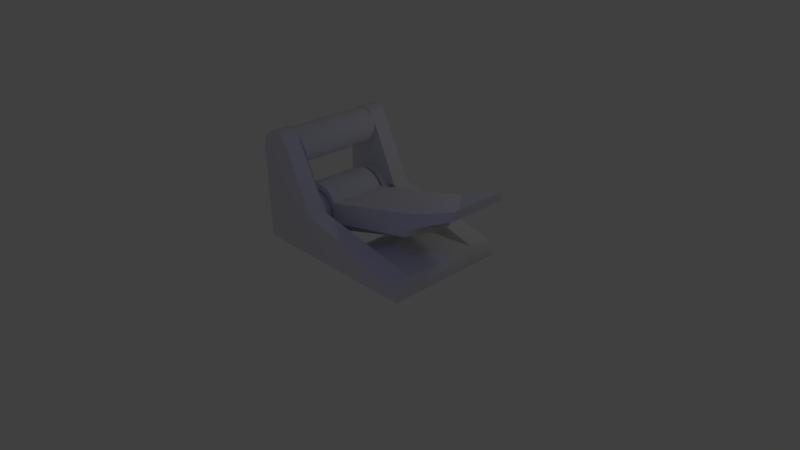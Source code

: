 # Source: Cataput_model_V2.blend  (saved by Blender 2.55.0; exported with 4.5.12 LTS)
import bpy
from mathutils import Matrix  # noqa: F401  (used for matrix-valued properties, if any)

bpy.ops.wm.read_factory_settings(use_empty=True)
scene = bpy.context.scene
scene.name = 'Scene'

# ---- collections
col_collection_1 = bpy.data.collections.new('Collection 1'); scene.collection.children.link(col_collection_1)

# ---- materials (node trees are filled in below, after node groups)
mat_material = bpy.data.materials.new('Material')
mat_material.alpha_threshold = 0.0
mat_material.use_transparent_shadow = False
mat_material.roughness = 0.5
mat_material.line_color = (0.0, 0.0, 0.0, 1.0)

# ---- material node trees

# ---- world
world_world = bpy.data.worlds.new('World'); scene.world = world_world
world_world.color = (0.05088, 0.05088, 0.05088)
world_world.use_sun_shadow = False
world_world.sun_shadow_jitter_overblur = 0.0
world_world.cycles.sampling_method = 'MANUAL'
world_world.cycles.sample_map_resolution = 256

# ---- cameras
cam_camera = bpy.data.cameras.new('Camera')
cam_camera.clip_end = 100.0
cam_camera.lens = 35.0
cam_camera.ortho_scale = 7.314
cam_camera.dof.focus_distance = 0.0
cam_camera.dof.aperture_fstop = 128.0

# ---- lights
light_point = bpy.data.lights.new('Point', 'POINT')
light_point.color = (0.008579, 0.002759, 1.0)
light_point.transmission_factor = 0.0
light_point.energy = 100.0
light_point.shadow_buffer_clip_start = 0.5
light_point.shadow_soft_size = 1.0
light_point.shadow_maximum_resolution = 0.006
light_point.use_absolute_resolution = True
light_point.cycles.use_multiple_importance_sampling = False
light_lamp = bpy.data.lights.new('Lamp', 'POINT')
light_lamp.transmission_factor = 0.0
light_lamp.cutoff_distance = 30.0
light_lamp.energy = 100.0
light_lamp.shadow_buffer_clip_start = 1.001
light_lamp.shadow_soft_size = 1.0
light_lamp.shadow_maximum_resolution = 0.006
light_lamp.use_absolute_resolution = True
light_lamp.cycles.use_multiple_importance_sampling = False

# ---- meshes
me_plane = bpy.data.meshes.new('Plane')
me_plane.from_pydata([(1.0, 9.0, 0.0), (1.0, -1.0, 0.0), (-9.0, -1.0, 0.0), (-9.0, 9.0, 0.0)], [], [(0, 3, 2, 1)])
me_plane.use_remesh_preserve_volume = False
me_plane.use_remesh_preserve_attributes = False
me_plane.use_mirror_vertex_groups = False
me_plane.update()
me_cube_006 = bpy.data.meshes.new('Cube.006')
me_cube_006.from_pydata([(1.306, 3.658, -2.64), (1.306, 3.341, -2.771), (1.306, 3.0, -2.816), (1.306, 2.659, -2.771), (1.306, 2.342, -2.64), (1.306, 2.069, -2.431), (1.306, 1.86, -2.158), (1.306, 1.729, -1.841), (1.306, 1.684, -1.5), (1.306, 1.729, -1.159), (1.306, 1.86, -0.8419), (1.306, 2.069, -0.5693), (1.306, 2.342, -0.3601), (1.306, 2.659, -0.2286), (1.306, 3.0, -0.1838), (1.306, 3.341, -0.2286), (1.306, 3.658, -0.3601), (1.306, 3.931, -0.5693), (1.306, 4.14, -0.8419), (1.306, 4.271, -1.159), (1.306, 4.316, -1.5), (1.306, 4.271, -1.841), (1.306, 4.14, -2.158), (1.306, 3.931, -2.431), (1.306, 3.877, -2.006), (1.306, 3.978, -1.762), (1.306, 4.013, -1.5), (1.306, 3.978, -1.238), (1.306, 3.877, -0.9937), (1.306, 3.716, -0.7841), (1.306, 3.506, -0.6231), (1.306, 3.262, -0.522), (1.306, 3.0, -0.4875), (1.306, 2.738, -0.522), (1.306, 2.494, -0.6231), (1.306, 2.284, -0.7841), (1.306, 2.123, -0.9938), (1.306, 2.022, -1.238), (1.306, 1.987, -1.5), (1.306, 2.022, -1.762), (1.306, 2.123, -2.006), (1.306, 2.284, -2.216), (1.306, 2.494, -2.377), (1.306, 2.738, -2.478), (1.306, 3.0, -2.513), (1.306, 3.262, -2.478), (1.306, 3.506, -2.377), (1.306, 3.716, -2.216), (-1.139, -4.728, -2.792), (-1.139, 0.5819, -3.0), (-1.139, -4.75, -3.0), (-1.139, -2.881, -2.256), (-1.139, -2.918, -3.0), (-1.139, -1.456, -2.256), (-1.139, -1.418, -3.0), (-1.139, -4.663, -2.593), (-1.139, -0.4181, -2.628), (-1.139, -1.668, -2.628), (-1.139, -2.668, -2.628), (-0.1389, -1.668, -2.628), (-0.1389, -2.668, -2.628), (-0.1389, -2.918, -3.0), (-0.1389, -2.918, -2.256), (-0.1389, -1.418, -3.0), (1.361, 4.058, 1.822), (1.361, 4.093, 1.908), (1.361, 4.106, 2.0), (1.361, 4.093, 2.092), (1.361, 4.058, 2.178), (1.361, 4.001, 2.251), (1.361, 3.928, 2.308), (1.361, 3.842, 2.343), (1.361, 3.75, 2.356), (1.361, 3.658, 2.343), (1.361, 3.572, 2.308), (1.361, 3.499, 2.251), (1.361, 3.442, 2.178), (1.361, 3.407, 2.092), (1.361, 3.394, 2.0), (1.361, 3.407, 1.908), (1.361, 3.442, 1.822), (1.361, 3.499, 1.749), (1.361, 3.572, 1.692), (1.361, 3.658, 1.657), (1.361, 3.75, 1.644), (1.361, 3.842, 1.657), (1.361, 3.928, 1.692), (1.361, 4.001, 1.749), (-2.639, 3.255, -1.755), (-2.639, 3.18, -1.812), (-2.639, 3.093, -1.848), (-2.639, 3.0, -1.861), (-2.639, 2.907, -1.848), (-2.639, 2.82, -1.812), (-2.639, 2.745, -1.755), (-2.639, 2.688, -1.68), (-2.639, 2.652, -1.593), (-2.639, 2.639, -1.5), (-2.639, 2.652, -1.407), (-2.639, 2.688, -1.32), (-2.639, 2.745, -1.245), (-2.639, 2.82, -1.188), (-2.639, 2.907, -1.152), (-2.639, 3.0, -1.139), (-2.639, 3.093, -1.152), (-2.639, 3.18, -1.188), (-2.639, 3.255, -1.245), (-2.639, 3.312, -1.32), (-2.639, 3.348, -1.407), (-2.639, 3.361, -1.5), (-2.639, 3.348, -1.593), (-2.639, 3.312, -1.68), (-0.1389, -0.4181, -2.628), (-0.1389, -4.75, -3.0), (-0.1389, -4.728, -2.792), (-0.1389, -4.663, -2.593), (-0.1389, -4.558, -2.411), (-0.1389, -4.418, -2.256), (-0.1389, -1.418, -2.256), (-0.1389, 0.5819, -3.0), (1.461, -1.418, -2.256), (1.461, -4.75, -3.0), (1.461, -4.728, -2.792), (1.461, -4.663, -2.593), (1.461, -4.558, -2.411), (1.461, -4.418, -2.256), (1.461, 0.5819, -3.0), (0.3611, 4.085, 1.665), (0.3611, 3.987, 1.589), (0.3611, 3.873, 1.542), (0.3611, 3.75, 1.526), (0.3611, 3.627, 1.542), (0.3611, 3.513, 1.589), (0.3611, 3.415, 1.665), (0.3611, 3.339, 1.763), (0.3611, 3.292, 1.877), (0.3611, 3.276, 2.0), (0.3611, 3.292, 2.123), (0.3611, 3.339, 2.237), (0.3611, 3.415, 2.335), (0.3611, 3.513, 2.411), (0.3611, 3.627, 2.458), (0.3611, 3.75, 2.474), (0.3611, 3.873, 2.458), (0.3611, 3.987, 2.411), (0.3611, 4.085, 2.335), (0.3611, 4.161, 2.237), (0.3611, 4.208, 2.123), (0.3611, 4.224, 2.0), (0.3611, 4.208, 1.877), (0.3611, 4.161, 1.763), (-0.6389, 4.161, 1.763), (-0.6389, 4.208, 1.877), (-0.6389, 4.224, 2.0), (-0.6389, 4.208, 2.123), (-0.6389, 4.161, 2.237), (-0.6389, 4.085, 2.335), (-0.6389, 3.987, 2.411), (-0.6389, 3.873, 2.458), (-0.6389, 3.75, 2.474), (-0.6389, 3.627, 2.458), (-0.6389, 3.513, 2.411), (-0.6389, 3.415, 2.335), (-0.6389, 3.339, 2.237), (-0.6389, 3.292, 2.123), (-0.6389, 3.276, 2.0), (-0.6389, 3.292, 1.877), (-0.6389, 3.339, 1.763), (-0.6389, 3.415, 1.665), (-0.6389, 3.513, 1.589), (-0.6389, 3.627, 1.542), (-0.6389, 3.75, 1.526), (-0.6389, 3.873, 1.542), (-0.6389, 3.987, 1.589), (-0.6389, 4.085, 1.665), (-0.6389, 4.42, 1.33), (-0.6389, 4.224, 1.179), (-0.6389, 3.995, 1.084), (-0.6389, 3.75, 1.052), (-0.6389, 3.505, 1.084), (-0.6389, 3.276, 1.179), (-0.6389, 3.08, 1.33), (-0.6389, 2.929, 1.526), (-0.6389, 2.834, 1.755), (-0.6389, 2.802, 2.0), (-0.6389, 2.834, 2.245), (-0.6389, 2.929, 2.474), (-0.6389, 3.08, 2.67), (-0.6389, 3.276, 2.821), (-0.6389, 3.505, 2.916), (-0.6389, 3.75, 2.948), (-0.6389, 3.995, 2.916), (-0.6389, 4.224, 2.821), (-0.6389, 4.42, 2.67), (-0.6389, 4.571, 2.474), (-0.6389, 4.666, 2.245), (-0.6389, 4.698, 2.0), (-0.6389, 4.666, 1.755), (-0.6389, 4.571, 1.526), (-1.639, 3.417, -1.74), (-1.639, 3.465, -1.624), (-1.639, 3.481, -1.5), (-1.639, 3.465, -1.376), (-1.639, 3.417, -1.26), (-1.639, 3.34, -1.16), (-1.639, 3.24, -1.083), (-1.639, 3.124, -1.035), (-1.639, 3.0, -1.019), (-1.639, 2.876, -1.035), (-1.639, 2.76, -1.083), (-1.639, 2.66, -1.16), (-1.639, 2.583, -1.26), (-1.639, 2.535, -1.376), (-1.639, 2.519, -1.5), (-1.639, 2.535, -1.624), (-1.639, 2.583, -1.74), (-1.639, 2.66, -1.84), (-1.639, 2.76, -1.917), (-1.639, 2.876, -1.965), (-1.639, 3.0, -1.981), (-1.639, 3.124, -1.965), (-1.639, 3.24, -1.917), (-1.639, 3.34, -1.84), (-0.6389, 3.358, -1.858), (-0.6389, 3.253, -1.938), (-0.6389, 3.131, -1.989), (-0.6389, 3.0, -2.006), (-0.6389, 2.869, -1.989), (-0.6389, 2.747, -1.938), (-0.6389, 2.642, -1.858), (-0.6389, 2.562, -1.753), (-0.6389, 2.511, -1.631), (-0.6389, 2.494, -1.5), (-0.6389, 2.511, -1.369), (-0.6389, 2.562, -1.247), (-0.6389, 2.642, -1.142), (-0.6389, 2.747, -1.062), (-0.6389, 2.869, -1.011), (-0.6389, 3.0, -0.9938), (-0.6389, 3.131, -1.011), (-0.6389, 3.253, -1.062), (-0.6389, 3.358, -1.142), (-0.6389, 3.438, -1.247), (-0.6389, 3.489, -1.369), (-0.6389, 3.506, -1.5), (-0.6389, 3.489, -1.631), (-0.6389, 3.438, -1.753), (-0.6389, 3.877, -2.006), (-0.6389, 3.978, -1.762), (-0.6389, 4.013, -1.5), (-0.6389, 3.978, -1.238), (-0.6389, 3.877, -0.9937), (-0.6389, 3.716, -0.7841), (-0.6389, 3.506, -0.6231), (-0.6389, 3.262, -0.522), (-0.6389, 3.0, -0.4875), (-0.6389, 2.738, -0.522), (-0.6389, 2.494, -0.6231), (-0.6389, 2.284, -0.7841), (-0.6389, 2.123, -0.9938), (-0.6389, 2.022, -1.238), (-0.6389, 1.987, -1.5), (-0.6389, 2.022, -1.762), (-0.6389, 2.123, -2.006), (-0.6389, 2.284, -2.216), (-0.6389, 2.494, -2.377), (-0.6389, 2.738, -2.478), (-0.6389, 3.0, -2.513), (-0.6389, 3.262, -2.478), (-0.6389, 3.506, -2.377), (-0.6389, 3.716, -2.216), (1.694, 0.5819, -3.0), (1.694, 3.931, -2.431), (1.694, 3.658, -2.64), (1.694, 3.341, -2.771), (1.694, 3.0, -2.816), (1.694, 2.659, -2.771), (1.694, 2.342, -2.64), (1.694, 2.069, -2.431), (1.694, 1.86, -2.158), (1.694, 1.729, -1.841), (1.694, 1.684, -1.5), (1.694, 1.729, -1.159), (1.694, 1.86, -0.8419), (1.694, 2.069, -0.5693), (1.694, 2.342, -0.3601), (1.694, 2.659, -0.2286), (1.694, 3.0, -0.1838), (1.694, 3.341, -0.2286), (1.694, 3.658, -0.3601), (1.694, 3.931, -0.5693), (1.694, 4.14, -0.8419), (1.694, 4.271, -1.159), (1.694, 4.316, -1.5), (1.694, 4.271, -1.841), (1.694, 4.14, -2.158), (1.694, 4.571, 1.526), (1.694, 4.666, 1.755), (1.694, 4.698, 2.0), (1.694, 4.666, 2.245), (1.694, 4.571, 2.474), (1.694, 4.42, 2.67), (1.694, 4.224, 2.821), (1.694, 3.995, 2.916), (1.694, 3.75, 2.948), (1.694, 3.505, 2.916), (1.694, 3.276, 2.821), (1.694, 3.08, 2.67), (1.694, 2.929, 2.474), (1.694, 2.834, 2.245), (1.694, 2.802, 2.0), (1.694, 2.834, 1.755), (1.694, 2.929, 1.526), (1.694, 3.08, 1.33), (1.694, 3.276, 1.179), (1.694, 3.505, 1.084), (1.694, 3.75, 1.052), (1.694, 3.995, 1.084), (1.694, 4.224, 1.179), (1.694, 4.42, 1.33), (1.694, -4.418, -2.256), (2.639, -4.418, -2.256), (1.694, -4.558, -2.411), (2.639, -4.558, -2.411), (2.639, -4.663, -2.593), (1.694, -4.663, -2.593), (1.694, -4.728, -2.792), (2.639, -4.728, -2.792), (2.639, 3.176, 2.819), (1.694, 3.176, 2.819), (2.639, 3.354, 2.918), (1.694, 3.354, 2.918), (1.694, 3.548, 2.979), (2.639, 3.548, 2.979), (1.694, 4.75, 2.0), (2.639, 4.75, 2.0), (1.694, 4.735, 2.174), (2.639, 4.735, 2.174), (2.639, 4.69, 2.342), (1.694, 4.69, 2.342), (1.694, 4.616, 2.5), (2.639, 4.616, 2.5), (2.639, 4.516, 2.643), (1.694, 4.516, 2.643), (1.694, 4.393, 2.766), (2.639, 4.393, 2.766), (2.639, 4.25, 2.866), (1.694, 4.25, 2.866), (2.639, 4.092, 2.94), (1.694, 4.092, 2.94), (1.694, 3.924, 2.985), (2.639, 3.924, 2.985), (1.694, 3.75, 3.0), (2.639, 3.75, 3.0), (1.694, 4.75, -3.0), (1.694, -4.75, -3.0), (2.639, -4.75, -3.0), (2.639, 4.75, -3.0), (1.361, 3.47, 2.215), (0.3611, 3.377, 2.286), (-0.6389, 3.377, 2.286), (-0.6389, 3.004, 2.572), (1.694, 3.004, 2.572), (1.694, 1.36, -0.8554), (2.639, 1.36, -0.8554)], [(230, 242)], [(295, 272, 23, 22), (294, 295, 22, 21), (293, 294, 21, 20), (292, 293, 20, 19), (291, 292, 19, 18), (290, 291, 18, 17), (289, 290, 17, 16), (288, 289, 16, 15), (287, 288, 15, 14), (286, 287, 14, 13), (285, 286, 13, 12), (284, 285, 12, 11), (283, 284, 11, 10), (282, 283, 10, 9), (281, 282, 9, 8), (280, 281, 8, 7), (279, 280, 7, 6), (278, 279, 6, 5), (277, 278, 5, 4), (276, 277, 4, 3), (275, 276, 3, 2), (274, 275, 2, 1), (1, 0, 273, 274), (0, 23, 272, 273), (23, 0, 46, 47), (0, 1, 45, 46), (44, 45, 1, 2), (43, 44, 2, 3), (42, 43, 3, 4), (41, 42, 4, 5), (40, 41, 5, 6), (39, 40, 6, 7), (38, 39, 7, 8), (37, 38, 8, 9), (36, 37, 9, 10), (35, 36, 10, 11), (34, 35, 11, 12), (33, 34, 12, 13), (32, 33, 13, 14), (31, 32, 14, 15), (30, 31, 15, 16), (29, 30, 16, 17), (28, 29, 17, 18), (27, 28, 18, 19), (26, 27, 19, 20), (25, 26, 20, 21), (24, 25, 21, 22), (47, 24, 22, 23), (47, 270, 247, 24), (24, 247, 248, 25), (25, 248, 249, 26), (26, 249, 250, 27), (27, 250, 251, 28), (28, 251, 252, 29), (29, 252, 253, 30), (30, 253, 254, 31), (31, 254, 255, 32), (32, 255, 256, 33), (33, 256, 257, 34), (34, 257, 258, 35), (35, 258, 259, 36), (36, 259, 260, 37), (37, 260, 261, 38), (38, 261, 262, 39), (39, 262, 263, 40), (40, 263, 264, 41), (41, 264, 265, 42), (42, 265, 266, 43), (43, 266, 267, 44), (44, 267, 268, 45), (45, 268, 269, 46), (46, 269, 270, 47), (311, 283, 282), (311, 282, 363), (48, 52, 50), (52, 48, 55), (55, 58, 52), (49, 54, 57, 56), (53, 57, 58, 51), (55, 48, 114, 115), (48, 50, 113, 114), (112, 119, 49, 56), (119, 63, 54, 49), (62, 118, 53, 51), (61, 113, 50, 52), (60, 62, 51, 58), (60, 61, 52, 58), (118, 59, 57, 53), (63, 59, 57, 54), (115, 60, 58, 55), (59, 112, 56, 57), (59, 60, 58, 57), (63, 61, 60, 59), (118, 112, 59), (117, 62, 60), (117, 60, 116), (60, 115, 116), (61, 63, 121), (113, 61, 121), (62, 117, 125), (118, 62, 120), (62, 125, 120), (63, 119, 126), (63, 126, 121), (87, 86, 67), (87, 67, 65), (67, 73, 71), (67, 71, 69), (75, 67, 80), (75, 80, 77), (86, 80, 67), (77, 80, 78), (71, 70, 69), (67, 75, 73), (86, 82, 80), (87, 65, 64), (78, 80, 79), (67, 66, 65), (69, 68, 67), (75, 74, 73), (86, 85, 84), (86, 84, 83), (80, 82, 81), (86, 83, 82), (71, 73, 72), (150, 127, 87, 64), (149, 150, 64, 65), (148, 149, 65, 66), (147, 148, 66, 67), (146, 147, 67, 68), (145, 146, 68, 69), (144, 145, 69, 70), (143, 144, 70, 71), (142, 143, 71, 72), (141, 142, 72, 73), (140, 141, 73, 74), (139, 140, 74, 75), (137, 138, 76, 77), (136, 137, 77, 78), (135, 136, 78, 79), (134, 135, 79, 80), (133, 134, 80, 81), (132, 133, 81, 82), (131, 132, 82, 83), (130, 131, 83, 84), (129, 130, 84, 85), (128, 129, 85, 86), (127, 128, 86, 87), (100, 103, 97), (100, 97, 98), (110, 111, 89), (110, 89, 107), (103, 104, 97), (111, 88, 89), (97, 104, 105), (89, 97, 107), (93, 96, 97), (93, 97, 89), (97, 105, 107), (102, 103, 100), (102, 100, 101), (107, 108, 110), (96, 93, 95), (110, 108, 109), (100, 98, 99), (107, 105, 106), (89, 90, 91), (89, 91, 92), (95, 93, 94), (89, 92, 93), (222, 221, 89, 88), (221, 220, 90, 89), (220, 219, 91, 90), (219, 218, 92, 91), (218, 217, 93, 92), (217, 216, 94, 93), (216, 215, 95, 94), (215, 214, 96, 95), (214, 213, 97, 96), (213, 212, 98, 97), (212, 211, 99, 98), (211, 210, 100, 99), (210, 209, 101, 100), (209, 208, 102, 101), (208, 207, 103, 102), (207, 206, 104, 103), (206, 205, 105, 104), (205, 204, 106, 105), (204, 203, 107, 106), (203, 202, 108, 107), (202, 201, 109, 108), (201, 200, 110, 109), (200, 199, 111, 110), (199, 222, 88, 111), (330, 346, 348), (330, 342, 346), (342, 335, 338), (342, 330, 335), (335, 330, 328), (327, 323, 324), (327, 356, 323), (357, 335, 328), (323, 356, 321), (346, 342, 345), (356, 357, 321), (338, 335, 337), (342, 338, 341), (348, 333, 330), (348, 351, 333), (351, 353, 333), (112, 126, 119), (118, 120, 112), (112, 120, 126), (121, 122, 114, 113), (122, 123, 115, 114), (123, 124, 116, 115), (124, 125, 117, 116), (126, 120, 363), (363, 120, 125), (355, 326, 122, 121), (326, 325, 123, 122), (325, 322, 124, 123), (322, 320, 125, 124), (363, 125, 320), (271, 126, 363), (271, 355, 121, 126), (173, 128, 127, 174), (172, 129, 128, 173), (171, 130, 129, 172), (170, 131, 130, 171), (169, 132, 131, 170), (168, 133, 132, 169), (167, 134, 133, 168), (166, 135, 134, 167), (165, 136, 135, 166), (164, 137, 136, 165), (163, 138, 137, 164), (161, 140, 139, 162), (160, 141, 140, 161), (159, 142, 141, 160), (158, 143, 142, 159), (157, 144, 143, 158), (156, 145, 144, 157), (155, 146, 145, 156), (154, 147, 146, 155), (153, 148, 147, 154), (152, 149, 148, 153), (151, 150, 149, 152), (174, 127, 150, 151), (175, 174, 151, 198), (198, 151, 152, 197), (197, 152, 153, 196), (196, 153, 154, 195), (195, 154, 155, 194), (194, 155, 156, 193), (193, 156, 157, 192), (192, 157, 158, 191), (191, 158, 159, 190), (190, 159, 160, 189), (189, 160, 161, 188), (188, 161, 162, 187), (186, 163, 164, 185), (185, 164, 165, 184), (184, 165, 166, 183), (183, 166, 167, 182), (182, 167, 168, 181), (181, 168, 169, 180), (180, 169, 170, 179), (179, 170, 171, 178), (178, 171, 172, 177), (177, 172, 173, 176), (176, 173, 174, 175), (318, 176, 175, 319), (317, 177, 176, 318), (316, 178, 177, 317), (315, 179, 178, 316), (314, 180, 179, 315), (313, 181, 180, 314), (312, 182, 181, 313), (311, 183, 182, 312), (310, 184, 183, 311), (309, 185, 184, 310), (308, 186, 185, 309), (306, 188, 187, 307), (305, 189, 188, 306), (304, 190, 189, 305), (303, 191, 190, 304), (302, 192, 191, 303), (301, 193, 192, 302), (300, 194, 193, 301), (299, 195, 194, 300), (298, 196, 195, 299), (297, 197, 196, 298), (296, 198, 197, 297), (319, 175, 198, 296), (354, 296, 297, 334), (223, 222, 199, 246), (246, 199, 200, 245), (245, 200, 201, 244), (244, 201, 202, 243), (243, 202, 203, 242), (242, 203, 204, 241), (241, 204, 205, 240), (240, 205, 206, 239), (239, 206, 207, 238), (238, 207, 208, 237), (237, 208, 209, 236), (236, 209, 210, 235), (235, 210, 211, 234), (234, 211, 212, 233), (233, 212, 213, 232), (232, 213, 214, 231), (231, 214, 215, 230), (230, 215, 216, 229), (229, 216, 217, 228), (228, 217, 218, 227), (227, 218, 219, 226), (226, 219, 220, 225), (225, 220, 221, 224), (224, 221, 222, 223), (269, 224, 223, 270), (268, 225, 224, 269), (267, 226, 225, 268), (266, 227, 226, 267), (265, 228, 227, 266), (264, 229, 228, 265), (263, 230, 229, 264), (262, 231, 230, 263), (261, 232, 231, 262), (260, 233, 232, 261), (259, 234, 233, 260), (258, 235, 234, 259), (257, 236, 235, 258), (256, 237, 236, 257), (255, 238, 237, 256), (254, 239, 238, 255), (253, 240, 239, 254), (252, 241, 240, 253), (251, 242, 241, 252), (250, 243, 242, 251), (249, 244, 243, 250), (248, 245, 244, 249), (247, 246, 245, 248), (270, 223, 246, 247), (282, 281, 271), (282, 271, 363), (284, 311, 312), (284, 312, 285), (313, 286, 285), (313, 285, 312), (283, 282, 363), (283, 311, 284), (281, 280, 271), (280, 279, 271), (302, 303, 349), (302, 349, 347), (279, 278, 271), (305, 331, 332), (305, 332, 304), (349, 303, 350), (352, 350, 304), (352, 304, 332), (278, 277, 271), (303, 304, 350), (292, 291, 319), (292, 319, 354), (306, 329, 331), (306, 331, 305), (277, 276, 271), (318, 291, 290), (318, 290, 317), (314, 315, 287), (314, 287, 286), (289, 316, 317), (289, 317, 290), (288, 287, 315), (288, 315, 316), (319, 291, 318), (313, 314, 286), (302, 347, 344), (276, 275, 271), (301, 302, 344), (301, 344, 343), (275, 354, 271), (343, 340, 300), (343, 300, 301), (329, 306, 307), (354, 275, 274), (354, 274, 273), (354, 273, 272), (354, 272, 295), (354, 295, 294), (354, 294, 293), (354, 293, 292), (289, 288, 316), (354, 319, 296), (334, 297, 298), (334, 298, 336), (336, 298, 299), (336, 299, 339), (339, 299, 300), (339, 300, 340), (354, 357, 271), (355, 271, 356), (271, 357, 356), (322, 323, 321, 320), (325, 324, 323, 322), (326, 327, 324, 325), (355, 356, 327, 326), (330, 331, 329, 328), (333, 332, 331, 330), (353, 352, 332, 333), (357, 354, 334, 335), (336, 337, 335, 334), (339, 338, 337, 336), (340, 341, 338, 339), (343, 342, 341, 340), (344, 345, 342, 343), (347, 346, 345, 344), (349, 348, 346, 347), (350, 351, 348, 349), (352, 353, 351, 350), (76, 358, 77), (358, 75, 77), (138, 359, 358, 76), (359, 139, 75, 358), (328, 364, 357), (364, 321, 357), (139, 359, 360, 162), (359, 138, 163, 360), (162, 360, 361, 187), (360, 163, 186, 361), (187, 361, 362, 307), (361, 186, 308, 362), (307, 362, 363, 329), (329, 363, 364, 328), (363, 320, 321, 364), (308, 363, 362), (309, 363, 308), (310, 363, 309), (311, 363, 310)])
me_cube_006.materials.append(mat_material)
me_cube_006.use_remesh_preserve_volume = False
me_cube_006.use_remesh_preserve_attributes = False
me_cube_006.use_mirror_vertex_groups = False
me_cube_006.update()
me_cube_005 = bpy.data.meshes.new('Cube.005')
me_cube_005.from_pydata([(-0.9722, 0.5819, -3.0), (-0.9722, -4.663, -2.593), (-0.9722, -4.728, -2.792), (-0.9722, -4.75, -3.0), (-0.9722, -0.4181, -2.628), (-0.9722, -4.558, -2.411), (-0.9722, -1.418, -2.256), (-2.572, -1.418, -2.256), (-2.572, -4.75, -3.0), (-2.572, -4.728, -2.792), (-2.572, -4.663, -2.593), (-2.572, -4.558, -2.411), (-2.572, -4.418, -2.256), (-2.572, 0.5819, -3.0), (0.5278, 4.068, 1.682), (0.5278, 3.975, 1.61), (0.5278, 3.867, 1.565), (0.5278, 3.75, 1.55), (0.5278, 3.633, 1.565), (0.5278, 3.525, 1.61), (0.5278, 3.432, 1.682), (0.5278, 3.36, 1.775), (0.5278, 3.315, 1.883), (0.5278, 3.3, 2.0), (0.5278, 3.315, 2.117), (0.5278, 3.36, 2.225), (0.5278, 3.432, 2.318), (0.5278, 3.525, 2.39), (0.5278, 3.633, 2.435), (0.5278, 3.75, 2.45), (0.5278, 3.867, 2.435), (0.5278, 3.975, 2.39), (0.5278, 4.068, 2.318), (0.5278, 4.14, 2.225), (0.5278, 4.185, 2.117), (0.5278, 4.2, 2.0), (0.5278, 4.185, 1.883), (0.5278, 4.14, 1.775), (-0.4722, 4.161, 1.763), (-0.4722, 4.208, 1.877), (-0.4722, 4.224, 2.0), (-0.4722, 4.208, 2.123), (-0.4722, 4.161, 2.237), (-0.4722, 4.085, 2.335), (-0.4722, 3.987, 2.411), (-0.4722, 3.873, 2.458), (-0.4722, 3.75, 2.474), (-0.4722, 3.627, 2.458), (-0.4722, 3.513, 2.411), (-0.4722, 3.415, 2.335), (-0.4722, 3.339, 2.237), (-0.4722, 3.292, 2.123), (-0.4722, 3.276, 2.0), (-0.4722, 3.292, 1.877), (-0.4722, 3.339, 1.763), (-0.4722, 3.415, 1.665), (-0.4722, 3.513, 1.589), (-0.4722, 3.627, 1.542), (-0.4722, 3.75, 1.526), (-0.4722, 3.873, 1.542), (-0.4722, 3.987, 1.589), (-0.4722, 4.085, 1.665), (-0.4722, 4.42, 1.33), (-0.4722, 4.224, 1.179), (-0.4722, 3.995, 1.084), (-0.4722, 3.75, 1.052), (-0.4722, 3.505, 1.084), (-0.4722, 3.276, 1.179), (-0.4722, 3.08, 1.33), (-0.4722, 2.929, 1.526), (-0.4722, 2.834, 1.755), (-0.4722, 2.802, 2.0), (-0.4722, 2.834, 2.245), (-0.4722, 2.929, 2.474), (-0.4722, 3.08, 2.67), (-0.4722, 3.276, 2.821), (-0.4722, 3.505, 2.916), (-0.4722, 3.75, 2.948), (-0.4722, 3.995, 2.916), (-0.4722, 4.224, 2.821), (-0.4722, 4.42, 2.67), (-0.4722, 4.571, 2.474), (-0.4722, 4.666, 2.245), (-0.4722, 4.698, 2.0), (-0.4722, 4.666, 1.755), (-0.4722, 4.571, 1.526), (-1.472, 3.438, -1.753), (-1.472, 3.489, -1.631), (-1.472, 3.506, -1.5), (-1.472, 3.489, -1.369), (-1.472, 3.438, -1.247), (-1.472, 3.358, -1.142), (-1.472, 3.253, -1.062), (-1.472, 3.131, -1.011), (-1.472, 3.0, -0.9937), (-1.472, 2.869, -1.011), (-1.472, 2.747, -1.062), (-1.472, 2.642, -1.142), (-1.472, 2.562, -1.247), (-1.472, 2.511, -1.369), (-1.472, 2.494, -1.5), (-1.472, 2.511, -1.631), (-1.472, 2.562, -1.753), (-1.472, 2.642, -1.858), (-1.472, 2.747, -1.938), (-1.472, 2.869, -1.989), (-1.472, 3.0, -2.006), (-1.472, 3.131, -1.989), (-1.472, 3.253, -1.938), (-1.472, 3.358, -1.858), (-0.4722, 3.358, -1.858), (-0.4722, 3.253, -1.938), (-0.4722, 3.131, -1.989), (-0.4722, 3.0, -2.006), (-0.4722, 2.869, -1.989), (-0.4722, 2.747, -1.938), (-0.4722, 2.642, -1.858), (-0.4722, 2.562, -1.753), (-0.4722, 2.511, -1.631), (-0.4722, 2.494, -1.5), (-0.4722, 2.511, -1.369), (-0.4722, 2.562, -1.247), (-0.4722, 2.642, -1.142), (-0.4722, 2.747, -1.062), (-0.4722, 2.869, -1.011), (-0.4722, 3.0, -0.9937), (-0.4722, 3.131, -1.011), (-0.4722, 3.253, -1.062), (-0.4722, 3.358, -1.142), (-0.4722, 3.438, -1.247), (-0.4722, 3.489, -1.369), (-0.4722, 3.506, -1.5), (-0.4722, 3.489, -1.631), (-0.4722, 3.438, -1.753), (-0.4722, 3.877, -2.006), (-0.4722, 3.978, -1.762), (-0.4722, 4.013, -1.5), (-0.4722, 3.978, -1.238), (-0.4722, 3.877, -0.9937), (-0.4722, 3.716, -0.7841), (-0.4722, 3.506, -0.6231), (-0.4722, 3.262, -0.522), (-0.4722, 3.0, -0.4875), (-0.4722, 2.738, -0.522), (-0.4722, 2.494, -0.6231), (-0.4722, 2.284, -0.7841), (-0.4722, 2.123, -0.9938), (-0.4722, 2.022, -1.238), (-0.4722, 1.987, -1.5), (-0.4722, 2.022, -1.762), (-0.4722, 2.123, -2.006), (-0.4722, 2.284, -2.216), (-0.4722, 2.494, -2.377), (-0.4722, 2.738, -2.478), (-0.4722, 3.0, -2.513), (-0.4722, 3.262, -2.478), (-0.4722, 3.506, -2.377), (-0.4722, 3.716, -2.216), (-2.806, 0.5819, -3.0), (-2.806, 3.931, -2.431), (-2.806, 3.658, -2.64), (-2.806, 3.341, -2.771), (-2.806, 3.0, -2.816), (-2.806, 2.659, -2.771), (-2.806, 2.342, -2.64), (-2.806, 2.069, -2.431), (-2.806, 1.86, -2.158), (-2.806, 1.729, -1.841), (-2.806, 1.684, -1.5), (-2.806, 1.729, -1.159), (-2.806, 1.86, -0.8419), (-2.806, 2.069, -0.5693), (-2.806, 2.342, -0.3601), (-2.806, 2.659, -0.2286), (-2.806, 3.0, -0.1838), (-2.806, 3.341, -0.2286), (-2.806, 3.658, -0.3601), (-2.806, 3.931, -0.5693), (-2.806, 4.14, -0.8419), (-2.806, 4.271, -1.159), (-2.806, 4.316, -1.5), (-2.806, 4.271, -1.841), (-2.806, 4.14, -2.158), (-2.806, 4.571, 1.526), (-2.806, 4.666, 1.755), (-2.806, 4.698, 2.0), (-2.806, 4.666, 2.245), (-2.806, 4.571, 2.474), (-2.806, 4.42, 2.67), (-2.806, 4.224, 2.821), (-2.806, 3.995, 2.916), (-2.806, 3.75, 2.948), (-2.806, 3.505, 2.916), (-2.806, 3.276, 2.821), (-2.806, 3.08, 2.67), (-2.806, 2.929, 2.474), (-2.806, 2.834, 2.245), (-2.806, 2.802, 2.0), (-2.806, 2.834, 1.755), (-2.806, 2.929, 1.526), (-2.806, 3.08, 1.33), (-2.806, 3.276, 1.179), (-2.806, 3.505, 1.084), (-2.806, 3.75, 1.052), (-2.806, 3.995, 1.084), (-2.806, 4.224, 1.179), (-2.806, 4.42, 1.33), (-2.806, -4.418, -2.256), (-3.75, -4.418, -2.256), (-2.806, -4.558, -2.411), (-3.75, -4.558, -2.411), (-3.75, -4.663, -2.593), (-2.806, -4.663, -2.593), (-2.806, -4.728, -2.792), (-3.75, -4.728, -2.792), (-3.75, 3.176, 2.819), (-2.806, 3.176, 2.819), (-3.75, 3.354, 2.918), (-2.806, 3.354, 2.918), (-2.806, 3.548, 2.979), (-3.75, 3.548, 2.979), (-2.806, 4.75, 2.0), (-3.75, 4.75, 2.0), (-2.806, 4.735, 2.174), (-3.75, 4.735, 2.174), (-3.75, 4.69, 2.342), (-2.806, 4.69, 2.342), (-2.806, 4.616, 2.5), (-3.75, 4.616, 2.5), (-3.75, 4.516, 2.643), (-2.806, 4.516, 2.643), (-2.806, 4.393, 2.766), (-3.75, 4.393, 2.766), (-3.75, 4.25, 2.866), (-2.806, 4.25, 2.866), (-3.75, 4.092, 2.94), (-2.806, 4.092, 2.94), (-2.806, 3.924, 2.985), (-3.75, 3.924, 2.985), (-2.806, 3.75, 3.0), (-3.75, 3.75, 3.0), (-2.806, 4.75, -3.0), (-2.806, -4.75, -3.0), (-3.75, -4.75, -3.0), (-3.75, 4.75, -3.0), (-2.472, 3.268, -1.768), (-2.472, 3.19, -1.829), (-2.472, 3.098, -1.867), (-2.472, 3.0, -1.88), (-2.472, 2.902, -1.867), (-2.472, 2.81, -1.829), (-2.472, 2.732, -1.768), (-2.472, 2.671, -1.69), (-2.472, 2.633, -1.598), (-2.472, 2.62, -1.5), (-2.472, 2.633, -1.402), (-2.472, 2.671, -1.31), (-2.472, 2.732, -1.232), (-2.472, 2.81, -1.171), (-2.472, 2.902, -1.133), (-2.472, 3.0, -1.12), (-2.472, 3.098, -1.133), (-2.472, 3.19, -1.171), (-2.472, 3.268, -1.232), (-2.472, 3.329, -1.31), (-2.472, 3.367, -1.402), (-2.472, 3.38, -1.5), (-2.472, 3.367, -1.598), (-2.472, 3.329, -1.69), (1.528, 4.043, 1.831), (1.528, 4.076, 1.913), (1.528, 4.088, 2.0), (1.528, 4.076, 2.087), (1.528, 4.043, 2.169), (1.528, 3.989, 2.239), (1.528, 3.919, 2.293), (1.528, 3.837, 2.326), (1.528, 3.75, 2.338), (1.528, 3.663, 2.326), (1.528, 3.581, 2.293), (1.528, 3.511, 2.239), (1.528, 3.457, 2.169), (1.528, 3.424, 2.087), (1.528, 3.412, 2.0), (1.528, 3.424, 1.913), (1.528, 3.457, 1.831), (1.528, 3.511, 1.761), (1.528, 3.581, 1.707), (1.528, 3.663, 1.674), (1.528, 3.75, 1.662), (1.528, 3.837, 1.674), (1.528, 3.919, 1.707), (1.528, 3.989, 1.761), (-0.9722, -2.918, -2.256), (-0.9722, -2.918, -3.0), (-0.9722, -1.418, -3.0), (-0.9722, -1.668, -2.628), (-0.9722, -2.668, -2.628), (-0.9722, -4.418, -2.256), (0.02778, -1.456, -3.0), (0.02778, -2.881, -3.0), (0.02778, -4.418, -2.256), (0.02778, -2.918, -2.256), (0.02778, -1.668, -2.628), (0.02778, -1.418, -2.256), (0.02778, -2.668, -2.628), (0.02778, -4.663, -2.593), (0.02778, -0.4181, -2.628), (0.02778, -4.558, -2.411), (-2.417, 3.877, -2.006), (-2.417, 3.978, -1.762), (-2.417, 4.013, -1.5), (-2.417, 3.978, -1.238), (-2.417, 3.877, -0.9937), (-2.417, 3.716, -0.7841), (-2.417, 3.506, -0.6231), (-2.417, 3.262, -0.522), (-2.417, 3.0, -0.4875), (-2.417, 2.738, -0.522), (-2.417, 2.494, -0.6231), (-2.417, 2.284, -0.7841), (-2.417, 2.123, -0.9938), (-2.417, 2.022, -1.238), (-2.417, 1.987, -1.5), (-2.417, 2.022, -1.762), (-2.417, 2.123, -2.006), (-2.417, 2.284, -2.216), (-2.417, 2.494, -2.377), (-2.417, 2.738, -2.478), (-2.417, 3.0, -2.513), (-2.417, 3.262, -2.478), (-2.417, 3.506, -2.377), (-2.417, 3.716, -2.216), (-2.417, 3.658, -2.64), (-2.417, 3.931, -2.431), (-2.417, 3.0, -2.816), (-2.417, 2.342, -2.64), (-2.417, 2.069, -2.431), (-2.417, 1.86, -2.158), (-2.417, 1.729, -1.841), (-2.417, 1.684, -1.5), (-2.417, 1.729, -1.159), (-2.417, 1.86, -0.8419), (-2.417, 2.069, -0.5693), (-2.417, 2.342, -0.3601), (-2.417, 2.659, -0.2286), (-2.417, 3.0, -0.1838), (-2.417, 3.341, -0.2286), (-2.417, 3.658, -0.3601), (-2.417, 3.931, -0.5693), (-2.417, 4.14, -0.8419), (-2.417, 4.271, -1.159), (-2.417, 4.316, -1.5), (-2.417, 4.271, -1.841), (-2.417, 4.14, -2.158), (-2.417, 2.659, -2.771), (-2.417, 3.341, -2.771), (0.5278, 3.38, 2.251), (-0.4722, 3.361, 2.265), (-0.4722, 2.971, 2.529), (-2.806, 2.971, 2.529), (-2.806, 1.36, -0.8554), (-3.75, 1.36, -0.8554), (1.528, 3.473, 2.189)], [], [(217, 235, 233), (217, 233, 229), (229, 225, 222), (229, 222, 217), (222, 215, 217), (214, 211, 210), (214, 210, 243), (244, 215, 222), (210, 208, 243), (233, 232, 229), (208, 244, 243), (225, 224, 222), (229, 228, 225), (235, 217, 220), (235, 220, 238), (238, 220, 240), (4, 0, 13), (6, 4, 7), (4, 13, 7), (8, 3, 2, 9), (9, 2, 1, 10), (10, 1, 5, 11), (11, 5, 298, 12), (7, 12, 298, 6), (13, 0, 3, 8), (13, 361, 7), (361, 12, 7), (242, 8, 9, 213), (213, 9, 10, 212), (212, 10, 11, 209), (209, 11, 12, 207), (361, 207, 12), (158, 361, 13), (158, 13, 8, 242), (60, 61, 14, 15), (59, 60, 15, 16), (58, 59, 16, 17), (57, 58, 17, 18), (56, 57, 18, 19), (55, 56, 19, 20), (54, 55, 20, 21), (53, 54, 21, 22), (52, 53, 22, 23), (51, 52, 23, 24), (50, 51, 24, 25), (48, 49, 26, 27), (47, 48, 27, 28), (46, 47, 28, 29), (45, 46, 29, 30), (44, 45, 30, 31), (43, 44, 31, 32), (42, 43, 32, 33), (41, 42, 33, 34), (40, 41, 34, 35), (39, 40, 35, 36), (38, 39, 36, 37), (61, 38, 37, 14), (62, 85, 38, 61), (85, 84, 39, 38), (84, 83, 40, 39), (83, 82, 41, 40), (82, 81, 42, 41), (81, 80, 43, 42), (80, 79, 44, 43), (79, 78, 45, 44), (78, 77, 46, 45), (77, 76, 47, 46), (76, 75, 48, 47), (75, 74, 49, 48), (73, 72, 51, 50), (72, 71, 52, 51), (71, 70, 53, 52), (70, 69, 54, 53), (69, 68, 55, 54), (68, 67, 56, 55), (67, 66, 57, 56), (66, 65, 58, 57), (65, 64, 59, 58), (64, 63, 60, 59), (63, 62, 61, 60), (205, 206, 62, 63), (204, 205, 63, 64), (203, 204, 64, 65), (202, 203, 65, 66), (201, 202, 66, 67), (200, 201, 67, 68), (199, 200, 68, 69), (198, 199, 69, 70), (197, 198, 70, 71), (196, 197, 71, 72), (195, 196, 72, 73), (193, 194, 74, 75), (192, 193, 75, 76), (191, 192, 76, 77), (190, 191, 77, 78), (189, 190, 78, 79), (188, 189, 79, 80), (187, 188, 80, 81), (186, 187, 81, 82), (185, 186, 82, 83), (184, 185, 83, 84), (183, 184, 84, 85), (206, 183, 85, 62), (241, 221, 184, 183), (110, 133, 86, 109), (133, 132, 87, 86), (132, 131, 88, 87), (131, 130, 89, 88), (130, 129, 90, 89), (129, 128, 91, 90), (128, 127, 92, 91), (127, 126, 93, 92), (126, 125, 94, 93), (125, 124, 95, 94), (124, 123, 96, 95), (123, 122, 97, 96), (122, 121, 98, 97), (121, 120, 99, 98), (120, 119, 100, 99), (119, 118, 101, 100), (118, 117, 102, 101), (117, 116, 103, 102), (116, 115, 104, 103), (115, 114, 105, 104), (114, 113, 106, 105), (113, 112, 107, 106), (112, 111, 108, 107), (111, 110, 109, 108), (156, 157, 110, 111), (155, 156, 111, 112), (154, 155, 112, 113), (153, 154, 113, 114), (152, 153, 114, 115), (151, 152, 115, 116), (150, 151, 116, 117), (149, 150, 117, 118), (148, 149, 118, 119), (147, 148, 119, 120), (146, 147, 120, 121), (145, 146, 121, 122), (144, 145, 122, 123), (143, 144, 123, 124), (142, 143, 124, 125), (141, 142, 125, 126), (140, 141, 126, 127), (139, 140, 127, 128), (138, 139, 128, 129), (137, 138, 129, 130), (136, 137, 130, 131), (135, 136, 131, 132), (134, 135, 132, 133), (157, 134, 133, 110), (169, 158, 168), (169, 361, 158), (171, 199, 198), (171, 172, 199), (200, 172, 173), (200, 199, 172), (170, 171, 198), (168, 158, 167), (167, 158, 166), (189, 236, 190), (189, 234, 236), (166, 158, 165), (192, 219, 218), (192, 191, 219), (236, 237, 190), (239, 191, 237), (239, 219, 191), (165, 158, 164), (190, 237, 191), (179, 206, 178), (179, 241, 206), (193, 218, 216), (193, 192, 218), (164, 158, 163), (205, 177, 178), (205, 204, 177), (201, 174, 202), (201, 173, 174), (176, 204, 203), (176, 177, 204), (175, 202, 174), (175, 203, 202), (206, 205, 178), (200, 173, 201), (189, 231, 234), (163, 158, 162), (188, 231, 189), (188, 230, 231), (162, 158, 241), (230, 187, 227), (230, 188, 187), (216, 194, 193), (241, 161, 162), (241, 160, 161), (241, 159, 160), (241, 182, 159), (241, 181, 182), (241, 180, 181), (241, 179, 180), (176, 203, 175), (241, 183, 206), (221, 185, 184), (221, 223, 185), (223, 186, 185), (223, 226, 186), (226, 187, 186), (226, 227, 187), (158, 244, 241), (242, 243, 158), (158, 243, 244), (209, 207, 208, 210), (212, 209, 210, 211), (213, 212, 211, 214), (242, 213, 214, 243), (217, 215, 216, 218), (220, 217, 218, 219), (240, 220, 219, 239), (244, 222, 221, 241), (223, 221, 222, 224), (226, 223, 224, 225), (227, 226, 225, 228), (230, 227, 228, 229), (231, 230, 229, 232), (234, 231, 232, 233), (236, 234, 233, 235), (237, 236, 235, 238), (239, 237, 238, 240), (108, 109, 245, 246), (107, 108, 246, 247), (106, 107, 247, 248), (105, 106, 248, 249), (104, 105, 249, 250), (103, 104, 250, 251), (102, 103, 251, 252), (101, 102, 252, 253), (100, 101, 253, 254), (99, 100, 254, 255), (98, 99, 255, 256), (97, 98, 256, 257), (96, 97, 257, 258), (95, 96, 258, 259), (94, 95, 259, 260), (93, 94, 260, 261), (92, 93, 261, 262), (91, 92, 262, 263), (90, 91, 263, 264), (89, 90, 264, 265), (88, 89, 265, 266), (87, 88, 266, 267), (86, 87, 267, 268), (109, 86, 268, 245), (257, 254, 260), (257, 255, 254), (267, 246, 268), (267, 264, 246), (260, 254, 261), (268, 246, 245), (254, 262, 261), (246, 264, 254), (250, 254, 253), (250, 246, 254), (254, 264, 262), (259, 257, 260), (259, 258, 257), (264, 267, 265), (253, 252, 250), (267, 266, 265), (257, 256, 255), (264, 263, 262), (246, 248, 247), (246, 249, 248), (252, 251, 250), (246, 250, 249), (14, 37, 269, 292), (37, 36, 270, 269), (36, 35, 271, 270), (35, 34, 272, 271), (34, 33, 273, 272), (33, 32, 274, 273), (32, 31, 275, 274), (31, 30, 276, 275), (30, 29, 277, 276), (29, 28, 278, 277), (28, 27, 279, 278), (27, 26, 280, 279), (25, 24, 282, 281), (24, 23, 283, 282), (23, 22, 284, 283), (22, 21, 285, 284), (21, 20, 286, 285), (20, 19, 287, 286), (19, 18, 288, 287), (18, 17, 289, 288), (17, 16, 290, 289), (16, 15, 291, 290), (15, 14, 292, 291), (292, 272, 291), (292, 270, 272), (272, 276, 278), (272, 274, 276), (280, 285, 272), (280, 282, 285), (291, 272, 285), (282, 283, 285), (276, 274, 275), (272, 278, 280), (291, 285, 287), (292, 269, 270), (283, 284, 285), (272, 270, 271), (274, 272, 273), (280, 278, 279), (291, 289, 290), (291, 288, 289), (285, 286, 287), (291, 287, 288), (276, 277, 278), (2, 3, 294), (1, 2, 294), (1, 294, 297), (0, 4, 296, 295), (6, 293, 297, 296), (294, 295, 299, 300), (293, 298, 301, 302), (6, 296, 303, 304), (1, 297, 305, 306), (296, 4, 307, 303), (298, 5, 308, 301), (296, 297, 305, 303), (295, 296, 303, 299), (297, 294, 300, 305), (297, 293, 302, 305), (4, 6, 304, 307), (5, 1, 306, 308), (305, 308, 306), (301, 308, 305), (301, 305, 302), (304, 303, 307), (299, 303, 305, 300), (361, 169, 198), (169, 170, 198), (309, 134, 157, 332), (310, 135, 134, 309), (311, 136, 135, 310), (312, 137, 136, 311), (313, 138, 137, 312), (314, 139, 138, 313), (315, 140, 139, 314), (316, 141, 140, 315), (317, 142, 141, 316), (318, 143, 142, 317), (319, 144, 143, 318), (320, 145, 144, 319), (321, 146, 145, 320), (322, 147, 146, 321), (323, 148, 147, 322), (324, 149, 148, 323), (325, 150, 149, 324), (326, 151, 150, 325), (327, 152, 151, 326), (328, 153, 152, 327), (329, 154, 153, 328), (330, 155, 154, 329), (331, 156, 155, 330), (332, 157, 156, 331), (332, 331, 333, 334), (331, 330, 356, 333), (330, 329, 335, 356), (329, 328, 355, 335), (328, 327, 336, 355), (327, 326, 337, 336), (326, 325, 338, 337), (325, 324, 339, 338), (324, 323, 340, 339), (323, 322, 341, 340), (322, 321, 342, 341), (321, 320, 343, 342), (320, 319, 344, 343), (319, 318, 345, 344), (318, 317, 346, 345), (317, 316, 347, 346), (316, 315, 348, 347), (315, 314, 349, 348), (314, 313, 350, 349), (313, 312, 351, 350), (312, 311, 352, 351), (311, 310, 353, 352), (310, 309, 354, 353), (309, 332, 334, 354), (159, 182, 354, 334), (182, 181, 353, 354), (181, 180, 352, 353), (180, 179, 351, 352), (179, 178, 350, 351), (178, 177, 349, 350), (177, 176, 348, 349), (176, 175, 347, 348), (175, 174, 346, 347), (174, 173, 345, 346), (173, 172, 344, 345), (172, 171, 343, 344), (171, 170, 342, 343), (170, 169, 341, 342), (169, 168, 340, 341), (168, 167, 339, 340), (167, 166, 338, 339), (166, 165, 337, 338), (165, 164, 336, 337), (164, 163, 355, 336), (163, 162, 335, 355), (162, 161, 356, 335), (161, 160, 333, 356), (160, 159, 334, 333), (208, 362, 244), (362, 215, 244), (49, 358, 357, 26), (358, 50, 25, 357), (74, 359, 358, 49), (359, 73, 50, 358), (194, 360, 359, 74), (360, 195, 73, 359), (216, 361, 360, 194), (215, 362, 361, 216), (362, 208, 207, 361), (26, 357, 363, 280), (357, 25, 281, 363), (280, 363, 282), (363, 281, 282), (195, 360, 361), (196, 195, 361), (197, 196, 361), (198, 197, 361)])
me_cube_005.materials.append(mat_material)
me_cube_005.use_remesh_preserve_volume = False
me_cube_005.use_remesh_preserve_attributes = False
me_cube_005.use_mirror_vertex_groups = False
me_cube_005.update()
me_cube_004 = bpy.data.meshes.new('Cube.004')
me_cube_004.from_pydata([(-1.111, 1.254, -0.7241), (-1.111, 1.398, -0.3749), (-1.111, 1.448, -0.000208), (-1.111, 1.399, 0.3745), (-1.111, 1.254, 0.7238), (-1.111, 1.024, 1.024), (-1.111, 0.7241, 1.254), (-1.111, 0.3749, 1.398), (-1.111, 0.0002084, 1.448), (-1.111, -0.3745, 1.399), (-1.111, -0.7238, 1.254), (-1.111, -1.024, 1.024), (-1.111, -1.254, 0.7241), (-1.111, -1.398, 0.3749), (-1.111, -1.448, 0.0002082), (-1.111, -1.399, -0.3745), (-1.111, -1.254, -0.7238), (-1.111, -1.024, -1.024), (-1.111, -0.7241, -1.254), (-1.111, -0.3749, -1.398), (-1.111, -0.0002086, -1.448), (-1.111, 0.3745, -1.399), (-1.111, 0.7238, -1.254), (-1.111, 1.024, -1.024), (-4.2, 0.7238, -1.254), (-4.2, 0.3745, -1.399), (-4.2, -0.0002086, -1.448), (-4.2, -0.3749, -1.398), (-4.2, -0.7241, -1.254), (-4.2, -1.024, -1.024), (-4.2, -1.254, -0.7238), (-4.2, -1.399, -0.3745), (-4.2, -1.448, 0.0002081), (-4.2, -1.398, 0.3749), (-4.2, -1.254, 0.7241), (-4.2, -1.024, 1.024), (-4.2, -0.7238, 1.254), (-4.2, -0.3745, 1.399), (-4.2, 0.0002084, 1.448), (-4.2, 0.3749, 1.398), (-4.2, 0.7241, 1.254), (-4.2, 1.024, 1.024), (-4.2, 1.254, 0.7238), (-4.2, 1.399, 0.3745), (-4.2, 1.448, -0.0002081), (-4.2, 1.398, -0.3749), (-4.2, 1.254, -0.7241), (-4.2, 1.024, -1.024), (-4.2, 0.9645, -0.557), (-4.2, 1.076, -0.2884), (-4.2, 1.114, -0.0001602), (-4.2, 1.076, 0.2881), (-4.2, 0.9646, 0.5567), (-4.2, 0.7877, 0.7874), (-4.2, 0.557, 0.9645), (-4.2, 0.2884, 1.076), (-4.2, 0.0001605, 1.114), (-4.2, -0.2881, 1.076), (-4.2, -0.5567, 0.9646), (-4.2, -0.7874, 0.7877), (-4.2, -0.9645, 0.557), (-4.2, -1.076, 0.2884), (-4.2, -1.114, 0.00016), (-4.2, -1.076, -0.2881), (-4.2, -0.9646, -0.5567), (-4.2, -0.7877, -0.7874), (-4.2, -0.557, -0.9645), (-4.2, -0.2884, -1.076), (-4.2, -0.0001605, -1.114), (-4.2, 0.2881, -1.076), (-4.2, 0.5567, -0.9646), (-4.2, 0.7874, -0.7877), (-1.111, 0.7874, -0.7877), (-1.111, 0.5567, -0.9646), (-1.111, 0.2881, -1.076), (-1.111, -0.0001604, -1.114), (-1.111, -0.2884, -1.076), (-1.111, -0.557, -0.9645), (-1.111, -0.7877, -0.7874), (-1.111, -0.9646, -0.5567), (-1.111, -1.076, -0.2881), (-1.111, -1.114, 0.0001601), (-1.111, -1.076, 0.2884), (-1.111, -0.9645, 0.557), (-1.111, -0.7874, 0.7877), (-1.111, -0.5567, 0.9646), (-1.111, -0.2881, 1.076), (-1.111, 0.0001605, 1.114), (-1.111, 0.2884, 1.076), (-1.111, 0.557, 0.9645), (-1.111, 0.7877, 0.7874), (-1.111, 0.9646, 0.5567), (-1.111, 1.076, 0.2881), (-1.111, 1.114, -0.0001601), (-1.111, 1.076, -0.2884), (-1.111, 0.9645, -0.557), (-4.2, -9.849, 0.00142), (-4.2, -9.799, 0.3761), (-4.2, -9.849, 0.00142), (-4.2, -9.849, 0.00142), (-1.111, -9.849, 0.00142), (-1.111, -9.849, 0.00142), (-1.111, -9.849, 0.00142), (-1.111, -9.799, 0.3761), (-2.656, -8.554, -0.3021), (-4.2, -7.291, 0.1476), (-1.111, -7.291, 0.1476), (-4.2, -6.325, -1.023), (-1.111, -6.325, -1.023), (-4.2, -6.325, -0.7228), (-1.111, -6.325, -0.7228), (-2.656, -6.825, -0.7228), (-2.161, -6.825, -0.7228), (-3.15, -6.825, -0.7228), (-3.15, -7.325, -1.023), (-2.161, -7.325, -1.023), (-1.111, -7.325, -0.7228)], [], [(72, 95, 48, 71), (95, 94, 49, 48), (94, 93, 50, 49), (93, 92, 51, 50), (92, 91, 52, 51), (91, 90, 53, 52), (90, 89, 54, 53), (89, 88, 55, 54), (88, 87, 56, 55), (87, 86, 57, 56), (86, 85, 58, 57), (85, 84, 59, 58), (84, 83, 60, 59), (83, 82, 61, 60), (82, 81, 62, 61), (81, 80, 63, 62), (80, 79, 64, 63), (79, 78, 65, 64), (65, 78, 77, 66), (66, 77, 76, 67), (76, 75, 68, 67), (75, 74, 69, 68), (74, 73, 70, 69), (73, 72, 71, 70), (47, 23, 22, 24), (22, 21, 25, 24), (21, 20, 26, 25), (20, 19, 27, 26), (19, 18, 28, 27), (13, 12, 34, 33), (12, 11, 35, 34), (11, 10, 36, 35), (10, 9, 37, 36), (9, 8, 38, 37), (8, 7, 39, 38), (7, 6, 40, 39), (6, 5, 41, 40), (5, 4, 42, 41), (4, 3, 43, 42), (3, 2, 44, 43), (2, 1, 45, 44), (1, 0, 46, 45), (0, 23, 47, 46), (48, 47, 71), (48, 46, 47), (49, 46, 48), (49, 45, 46), (50, 45, 49), (50, 44, 45), (43, 44, 50), (51, 43, 50), (42, 43, 51), (52, 42, 51), (53, 42, 52), (53, 41, 42), (54, 41, 53), (54, 40, 41), (39, 40, 54), (55, 39, 54), (56, 39, 55), (56, 38, 39), (57, 38, 56), (57, 37, 38), (58, 37, 57), (58, 36, 37), (35, 36, 58), (59, 35, 58), (60, 35, 59), (60, 34, 35), (61, 34, 60), (61, 33, 34), (32, 33, 61), (62, 32, 61), (63, 32, 62), (63, 31, 32), (30, 31, 63), (64, 30, 63), (29, 30, 64), (65, 29, 64), (66, 29, 65), (66, 28, 29), (27, 28, 66), (67, 27, 66), (26, 27, 67), (68, 26, 67), (25, 26, 68), (69, 25, 68), (24, 25, 69), (70, 24, 69), (47, 24, 70), (71, 47, 70), (86, 8, 9), (86, 87, 8), (7, 87, 88), (7, 8, 87), (85, 9, 10), (85, 86, 9), (88, 89, 7), (6, 89, 5), (6, 7, 89), (21, 75, 20), (21, 74, 75), (76, 20, 75), (76, 19, 20), (21, 22, 74), (77, 19, 76), (77, 18, 19), (83, 11, 12), (83, 84, 11), (85, 10, 11), (73, 22, 23), (73, 74, 22), (77, 17, 18), (79, 17, 78), (79, 16, 17), (23, 0, 95), (95, 72, 23), (80, 16, 79), (80, 15, 16), (94, 0, 1), (95, 0, 94), (3, 93, 2), (3, 92, 93), (12, 82, 83), (12, 13, 82), (4, 92, 3), (4, 91, 92), (11, 84, 85), (5, 90, 4), (5, 89, 90), (23, 72, 73), (77, 78, 17), (80, 14, 15), (80, 81, 14), (1, 93, 94), (1, 2, 93), (81, 82, 14), (82, 13, 14), (4, 90, 91), (32, 31, 98, 96), (15, 14, 102, 101), (102, 103, 97, 96), (101, 102, 96, 98), (100, 101, 98, 99), (97, 103, 104), (105, 32, 96), (97, 105, 96), (105, 33, 32), (106, 102, 14), (13, 106, 14), (106, 103, 102), (104, 105, 97), (103, 106, 104), (105, 104, 106), (33, 105, 106, 13), (29, 28, 18), (17, 29, 18), (29, 107, 30), (29, 17, 108, 107), (112, 110, 100), (111, 112, 100, 99), (113, 111, 99), (109, 113, 99), (108, 17, 16), (113, 109, 107, 114), (111, 113, 114), (112, 111, 114, 115), (110, 112, 115, 108), (107, 108, 115, 114), (116, 15, 101), (100, 116, 101), (116, 16, 15), (30, 29, 107, 109), (16, 110, 108), (109, 98, 31), (30, 109, 31), (109, 99, 98)])
me_cube_004.materials.append(mat_material)
me_cube_004.use_remesh_preserve_volume = False
me_cube_004.use_remesh_preserve_attributes = False
me_cube_004.use_mirror_vertex_groups = False
me_cube_004.update()
me_cube_003 = bpy.data.meshes.new('Cube.003')
me_cube_003.from_pydata([(3.91, 3.264, 0.011)], [], [])
me_cube_003.materials.append(mat_material)
me_cube_003.use_remesh_preserve_volume = False
me_cube_003.use_remesh_preserve_attributes = False
me_cube_003.use_mirror_vertex_groups = False
me_cube_003.update()

# ---- objects
ob_plane = bpy.data.objects.new('Plane', me_plane)
ob_cube_001 = bpy.data.objects.new('Cube.001', me_cube_006)
ob_point = bpy.data.objects.new('Point', light_point)
ob_cube_003 = bpy.data.objects.new('Cube.003', me_cube_005)
ob_cube_002 = bpy.data.objects.new('Cube.002', me_cube_004)
ob_cube_000 = bpy.data.objects.new('Cube.000', me_cube_003)
ob_lamp = bpy.data.objects.new('Lamp', light_lamp)
ob_camera = bpy.data.objects.new('Camera', cam_camera)

# ---- transforms, parenting, visibility, modifiers, constraints
ob_plane.location = (3.937, -4.518, 0.04836)
ob_plane.empty_display_type = 'ARROWS'
ob_plane.hide_select = True
ob_plane.hide_render = True
ob_plane.lineart.crease_threshold = 0.0
ob_cube_001.location = (0.3691, -0.153, 2.748)
ob_cube_001.rotation_euler = (-6.283, -4.371e-08, 1.571)
ob_cube_001.scale = (0.9, 0.9, 0.9)
ob_cube_001.lock_rotations_4d = False
ob_cube_001.empty_display_type = 'ARROWS'
ob_cube_001.lineart.crease_threshold = 0.0
ob_point.location = (5.708, -8.076, 8.921)
ob_point.rotation_euler = (0.0, -0.0, 3.142)
ob_point.empty_display_type = 'ARROWS'
ob_point.lineart.crease_threshold = 0.0
ob_cube_003.location = (0.3691, -0.303, 2.748)
ob_cube_003.rotation_euler = (3.142, -3.142, -1.571)
ob_cube_003.scale = (0.9, 0.9, 0.9)
ob_cube_003.lock_rotations_4d = False
ob_cube_003.empty_display_type = 'ARROWS'
ob_cube_003.lineart.crease_threshold = 0.0
ob_cube_002.location = (-2.302, 1.741, 1.395)
ob_cube_002.rotation_euler = (2.874, -3.142, -1.571)
ob_cube_002.scale = (0.9, 0.9, 0.9)
ob_cube_002.lock_rotations_4d = False
ob_cube_002.empty_display_type = 'ARROWS'
ob_cube_002.lineart.crease_threshold = 0.0
ob_cube_000.location = (-0.1935, -0.9677, 0.0)
ob_cube_000.rotation_euler = (0.0, -0.0, 3.142)
ob_cube_000.lock_rotations_4d = False
ob_cube_000.empty_display_type = 'ARROWS'
ob_cube_000.lineart.crease_threshold = 0.0
ob_lamp.location = (5.047, 6.762, 9.029)
ob_lamp.rotation_euler = (0.6503, 0.05522, 5.008)
ob_lamp.lock_rotations_4d = False
ob_lamp.empty_display_type = 'ARROWS'
ob_lamp.color = (0.0, 0.0, 0.0, 0.0)
ob_lamp.lineart.crease_threshold = 0.0
ob_camera.location = (24.29, -21.75, 16.87)
ob_camera.rotation_euler = (1.109, 0.01082, 7.098)
ob_camera.lock_rotations_4d = False
ob_camera.empty_display_type = 'ARROWS'
ob_camera.color = (0.0, 0.0, 0.0, 0.0)
ob_camera.display_type = 'WIRE'
ob_camera.lineart.crease_threshold = 0.0

# ---- collection membership
col_collection_1.objects.link(ob_plane)
col_collection_1.objects.link(ob_cube_001)
col_collection_1.objects.link(ob_point)
col_collection_1.objects.link(ob_cube_003)
col_collection_1.objects.link(ob_cube_002)
col_collection_1.objects.link(ob_cube_000)
col_collection_1.objects.link(ob_lamp)
col_collection_1.objects.link(ob_camera)

# ---- scene / render settings (as saved in the file)
scene.camera = ob_camera
scene.frame_start = 1; scene.frame_end = 250; scene.frame_set(2)
scene.render.engine = 'BLENDER_EEVEE_NEXT'
scene.render.image_settings.color_mode = 'RGB'
scene.render.image_settings.compression = 90
scene.render.resolution_percentage = 50
scene.render.dither_intensity = 0.0
scene.render.bake_margin = 2
scene.render.bake_bias = 0.0
scene.cycles.use_denoising = False
scene.cycles.samples = 10
scene.cycles.sampling_pattern = 'TABULATED_SOBOL'
scene.cycles.light_sampling_threshold = 0.0
scene.cycles.use_adaptive_sampling = False
scene.cycles.use_light_tree = False
scene.cycles.blur_glossy = 0.0
scene.cycles.volume_bounces = 1
scene.cycles.pixel_filter_type = 'GAUSSIAN'
scene.cycles.sample_clamp_indirect = 0.0
scene.view_settings.view_transform = 'Standard'
bpy.context.view_layer.update()
